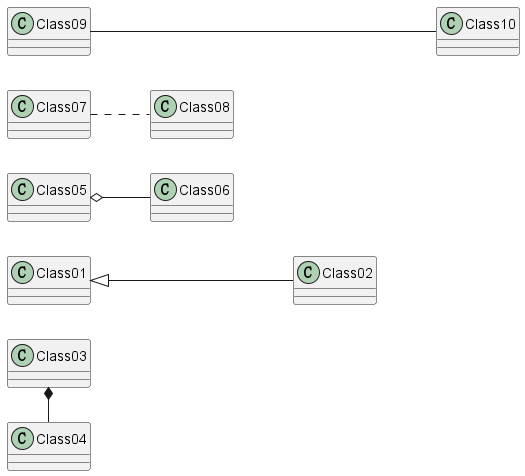

The diagram above was rendered by PlantUML. Its source (embedded in the PNG):
@startuml
left to right direction
Class01 <|--- Class02
Class03 *- Class04
Class05 o-- Class06
Class07 .. Class08
Class09 ---- Class10
@enduml